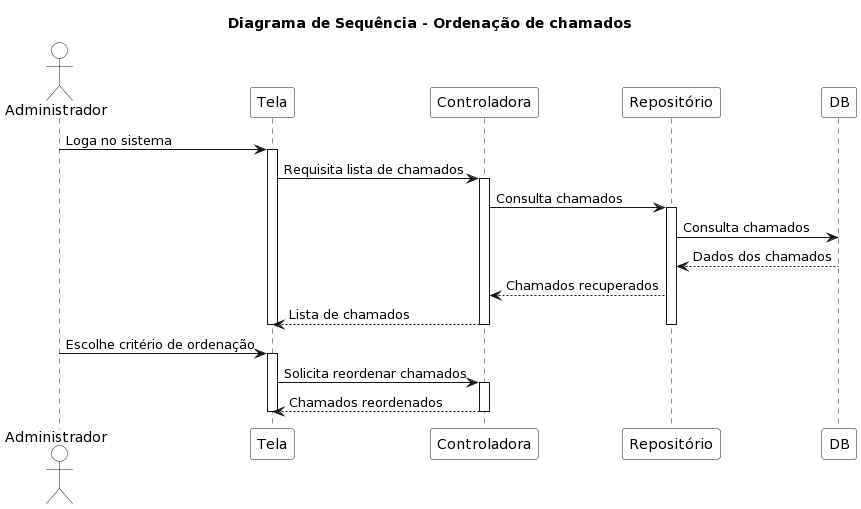

The diagram above was rendered by PlantUML. Its source (embedded in the PNG):
@startuml
title **Diagrama de Sequência - Ordenação de chamados**

skinparam actor {
    BackgroundColor white
}

skinparam participant {
    BackgroundColor white
}

actor Administrador
participant Tela as UI
participant Controladora
participant Repositório
participant DB

Administrador -> UI: Loga no sistema
activate UI
UI -> Controladora: Requisita lista de chamados
activate Controladora
Controladora -> Repositório: Consulta chamados
activate Repositório
Repositório -> DB: Consulta chamados
DB --> Repositório: Dados dos chamados
Repositório --> Controladora: Chamados recuperados
Controladora --> UI: Lista de chamados
deactivate Controladora
deactivate Repositório
deactivate UI

Administrador -> UI: Escolhe critério de ordenação
activate UI
UI -> Controladora: Solicita reordenar chamados
activate Controladora
Controladora --> UI: Chamados reordenados
deactivate Controladora
deactivate UI
@enduml